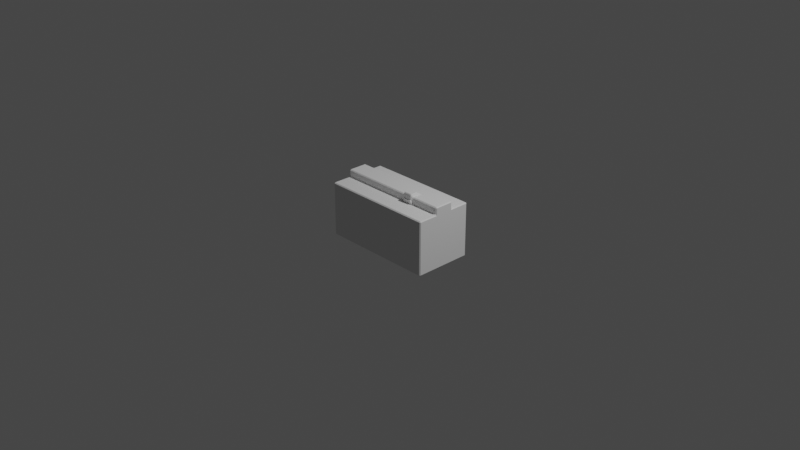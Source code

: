 # Source: radio.blend  (saved by Blender 3.3.6; exported with 4.5.12 LTS)
import bpy
from mathutils import Matrix  # noqa: F401  (used for matrix-valued properties, if any)

bpy.ops.wm.read_factory_settings(use_empty=True)
scene = bpy.context.scene
scene.name = 'Scene'

# ---- collections
col_collection = bpy.data.collections.new('Collection'); scene.collection.children.link(col_collection)

# ---- world
world_world = bpy.data.worlds.new('World'); scene.world = world_world
world_world.use_nodes = True; world_world.node_tree.nodes.clear()
_N = world_world.node_tree.nodes; _L = world_world.node_tree.links
n0 = _N.new('ShaderNodeOutputWorld'); n0.name = 'World Output'; n0.location = (300, 300)
n1 = _N.new('ShaderNodeBackground'); n1.name = 'Background'; n1.location = (10, 300)
n1.inputs[0].default_value = (0.05088, 0.05088, 0.05088, 1.0)
_L.new(n1.outputs[0], n0.inputs[0])
n0.is_active_output = True
world_world.color = (0.05088, 0.05088, 0.05088)
world_world.use_sun_shadow = False
world_world.sun_shadow_jitter_overblur = 0.0

# ---- cameras
cam_camera = bpy.data.cameras.new('Camera')
cam_camera.clip_end = 100.0
cam_camera.ortho_scale = 7.314

# ---- lights
light_light = bpy.data.lights.new('Light', 'POINT')
light_light.transmission_factor = 0.0
light_light.energy = 1000.0
light_light.shadow_soft_size = 0.1
light_light.shadow_maximum_resolution = 0.006
light_light.use_absolute_resolution = True

# ---- meshes
me_cube_001 = bpy.data.meshes.new('Cube.001')
me_cube_001.from_pydata([(-0.631, 0.0, 0.296), (0.631, 0.0, 0.296), (0.3075, 0.1066, -0.296), (0.1879, 0.1066, -0.296), (0.3075, -0.1066, -0.296), (0.1879, -0.1066, -0.296), (0.1879, 0.0, 0.3767), (0.3075, 0.0, 0.3767), (0.3075, 0.0, -0.296), (0.1879, 0.0, -0.296), (-0.621, -0.3098, -0.296), (-0.621, -0.3198, -0.286), (-0.631, -0.3098, -0.286), (-0.631, -0.3098, 0.286), (-0.621, -0.3198, 0.286), (-0.621, -0.3098, 0.296), (-0.631, 0.3098, -0.286), (-0.621, 0.3198, -0.286), (-0.621, 0.3098, -0.296), (-0.621, 0.3098, 0.296), (-0.621, 0.3198, 0.286), (-0.631, 0.3098, 0.286), (0.631, -0.3098, -0.286), (0.621, -0.3198, -0.286), (0.621, -0.3098, -0.296), (0.621, -0.3098, 0.296), (0.621, -0.3198, 0.286), (0.631, -0.3098, 0.286), (0.621, 0.3198, -0.286), (0.631, 0.3098, -0.286), (0.621, 0.3098, -0.296), (0.621, 0.3098, 0.296), (0.631, 0.3098, 0.286), (0.621, 0.3198, 0.286), (-0.621, 0.1066, -0.296), (-0.631, 0.1066, -0.286), (-0.631, -0.1066, -0.286), (-0.621, -0.1066, -0.296), (-0.621, -0.1166, 0.296), (-0.621, -0.1066, 0.306), (-0.631, -0.09662, 0.286), (-0.621, 0.1166, 0.296), (-0.631, 0.09662, 0.286), (-0.621, 0.1066, 0.306), (0.621, -0.1066, -0.296), (0.631, -0.1066, -0.286), (0.631, 0.1066, -0.286), (0.621, 0.1066, -0.296), (0.621, 0.1166, 0.296), (0.621, 0.1066, 0.306), (0.631, 0.09662, 0.286), (0.631, -0.09662, 0.286), (0.621, -0.1066, 0.306), (0.621, -0.1166, 0.296), (-0.621, -0.1066, 0.3667), (-0.621, -0.09662, 0.3767), (-0.631, -0.09662, 0.3667), (-0.621, 0.09662, 0.3767), (-0.621, 0.1066, 0.3667), (-0.631, 0.09662, 0.3667), (0.621, 0.09662, 0.3767), (0.631, 0.09662, 0.3667), (0.621, 0.1066, 0.3667), (0.631, -0.09662, 0.3667), (0.621, -0.09662, 0.3767), (0.621, -0.1066, 0.3667), (-0.631, 0.0, -0.286), (-0.621, 0.0, -0.296), (0.631, 0.0, -0.286), (0.621, 0.0, -0.296), (-0.631, 0.0, 0.3667), (-0.621, 0.0, 0.3767), (0.631, 0.0, 0.3667), (0.621, 0.0, 0.3767), (0.3075, 0.3098, -0.296), (0.3075, 0.3198, -0.286), (0.1879, 0.3198, -0.286), (0.1879, 0.3098, -0.296), (0.1879, 0.3098, 0.296), (0.1879, 0.3198, 0.286), (0.3075, 0.3198, 0.286), (0.3075, 0.3098, 0.296), (0.1879, -0.3098, -0.296), (0.1879, -0.3198, -0.286), (0.3075, -0.3198, -0.286), (0.3075, -0.3098, -0.296), (0.3075, -0.3098, 0.296), (0.3075, -0.3198, 0.286), (0.1879, -0.3198, 0.286), (0.1879, -0.3098, 0.296), (0.1879, 0.1066, 0.306), (0.1879, 0.1166, 0.296), (0.3075, 0.1166, 0.296), (0.3075, 0.1066, 0.306), (0.1879, -0.1166, 0.296), (0.1879, -0.1066, 0.306), (0.3075, -0.1066, 0.306), (0.3075, -0.1166, 0.296), (0.1879, 0.09662, 0.3767), (0.1879, 0.1066, 0.3667), (0.3075, 0.1066, 0.3667), (0.3075, 0.09662, 0.3767), (0.1879, -0.1066, 0.3667), (0.1879, -0.09662, 0.3767), (0.3075, -0.09662, 0.3767), (0.3075, -0.1066, 0.3667), (0.2045, -0.0448, 0.4078), (0.2908, -0.0448, 0.4078), (0.2045, -0.1302, 0.3411), (0.2045, -0.1228, 0.3494), (0.2908, -0.1228, 0.3494), (0.2908, -0.1302, 0.3411), (0.2045, -0.1228, 0.3995), (0.2045, -0.1155, 0.4078), (0.2908, -0.1155, 0.4078), (0.2908, -0.1228, 0.3995)], [], [(78, 19, 41, 91), (31, 81, 92, 48), (53, 97, 86, 25), (94, 38, 15, 89), (45, 51, 27, 22), (17, 20, 79, 76), (23, 26, 87, 84), (51, 1, 72, 63), (75, 80, 33, 28), (2, 47, 69, 8), (74, 30, 47, 2), (8, 69, 44, 4), (83, 88, 14, 11), (67, 9, 5, 37), (98, 57, 71, 6), (42, 0, 70, 59), (68, 1, 51, 45), (6, 71, 55, 103), (90, 43, 58, 99), (60, 101, 7, 73), (39, 95, 102, 54), (49, 93, 100, 62), (46, 50, 1, 68), (96, 52, 65, 105), (66, 0, 42, 35), (3, 2, 8, 9), (73, 7, 104, 64), (94, 97, 111, 108), (0, 40, 56, 70), (101, 98, 6, 7), (1, 50, 61, 72), (104, 7, 107, 114), (76, 79, 80, 75), (36, 40, 0, 66), (9, 8, 4, 5), (35, 42, 21, 16), (81, 78, 91, 92), (34, 3, 9, 67), (84, 87, 88, 83), (29, 32, 50, 46), (93, 90, 99, 100), (12, 13, 40, 36), (97, 94, 89, 86), (4, 44, 24, 85), (5, 4, 85, 82), (18, 77, 3, 34), (77, 74, 2, 3), (10, 11, 12), (13, 14, 15), (16, 17, 18), (19, 20, 21), (22, 23, 24), (25, 26, 27), (28, 29, 30), (31, 32, 33), (38, 39, 40), (41, 42, 43), (48, 49, 50), (51, 52, 53), (54, 55, 56), (57, 58, 59), (60, 61, 62), (63, 64, 65), (37, 10, 12, 36), (11, 14, 13, 12), (41, 19, 21, 42), (20, 17, 16, 21), (77, 18, 17, 76), (81, 31, 33, 80), (32, 29, 28, 33), (47, 30, 29, 46), (53, 25, 27, 51), (26, 23, 22, 27), (85, 24, 23, 84), (89, 15, 14, 88), (18, 34, 35, 16), (67, 37, 36, 66), (15, 38, 40, 13), (24, 44, 45, 22), (69, 47, 46, 68), (31, 48, 50, 32), (93, 49, 48, 92), (97, 53, 52, 96), (71, 57, 59, 70), (73, 64, 63, 72), (101, 60, 62, 100), (105, 65, 64, 104), (49, 62, 61, 50), (65, 52, 51, 63), (39, 54, 56, 40), (58, 43, 42, 59), (34, 67, 66, 35), (44, 69, 68, 45), (55, 71, 70, 56), (60, 73, 72, 61), (30, 74, 75, 28), (74, 77, 76, 75), (19, 78, 79, 20), (78, 81, 80, 79), (10, 82, 83, 11), (82, 85, 84, 83), (25, 86, 87, 26), (86, 89, 88, 87), (43, 90, 91, 41), (90, 93, 92, 91), (38, 94, 95, 39), (97, 96, 110, 111), (57, 98, 99, 58), (98, 101, 100, 99), (54, 102, 103, 55), (102, 95, 109, 112), (37, 5, 82, 10), (107, 106, 113, 114), (109, 110, 115, 112), (108, 111, 110, 109), (112, 115, 114, 113), (105, 104, 114, 115), (96, 105, 115, 110), (103, 102, 112, 113), (7, 6, 106, 107), (95, 94, 108, 109), (6, 103, 113, 106)])
_uv = me_cube_001.uv_layers.new(name='UVMap')
_uv.uv.foreach_set('vector', [0.7917, 0.5039, 0.874, 0.5039, 0.874, 0.5794, 0.7917, 0.5794, 0.6274, 0.5039, 0.7083, 0.5039, 0.7083, 0.5794, 0.6274, 0.5794, 0.6274, 0.6706, 0.7083, 0.6706, 0.7083, 0.7461, 0.6274, 0.7461, 0.7917, 0.6706, 0.874, 0.6706, 0.874, 0.7461, 0.7917, 0.7461, 0.3792, 0.6667, 0.6208, 0.6628, 0.6208, 0.7461, 0.3792, 0.7461, 0.3792, 0.251, 0.6208, 0.251, 0.6208, 0.3333, 0.3792, 0.3333, 0.3792, 0.7524, 0.6208, 0.7524, 0.6208, 0.8333, 0.3792, 0.8333, 0.625, 0.6628, 0.625, 0.625, 0.625, 0.625, 0.625, 0.6628, 0.3792, 0.4167, 0.6208, 0.4167, 0.6208, 0.4976, 0.3792, 0.4976, 0.2917, 0.5833, 0.3726, 0.5833, 0.3726, 0.625, 0.2917, 0.625, 0.2917, 0.5039, 0.3726, 0.5039, 0.3726, 0.5833, 0.2917, 0.5833, 0.2917, 0.625, 0.3726, 0.625, 0.3726, 0.6667, 0.2917, 0.6667, 0.3792, 0.9167, 0.6208, 0.9167, 0.6208, 0.999, 0.3792, 0.999, 0.126, 0.625, 0.2083, 0.625, 0.2083, 0.6667, 0.126, 0.6667, 0.7917, 0.5872, 0.874, 0.5872, 0.874, 0.625, 0.7917, 0.625, 0.625, 0.1628, 0.625, 0.125, 0.625, 0.125, 0.625, 0.1628, 0.3792, 0.625, 0.625, 0.625, 0.6208, 0.6628, 0.3792, 0.6667, 0.7917, 0.625, 0.874, 0.625, 0.874, 0.6628, 0.7917, 0.6628, 0.7917, 0.5833, 0.874, 0.5833, 0.874, 0.5833, 0.7917, 0.5833, 0.6274, 0.5872, 0.7083, 0.5872, 0.7083, 0.625, 0.6274, 0.625, 0.874, 0.6667, 0.7917, 0.6667, 0.7917, 0.6667, 0.874, 0.6667, 0.6274, 0.5833, 0.7083, 0.5833, 0.7083, 0.5833, 0.6274, 0.5833, 0.3792, 0.5833, 0.6208, 0.5872, 0.625, 0.625, 0.3792, 0.625, 0.7083, 0.6667, 0.6274, 0.6667, 0.6274, 0.6667, 0.7083, 0.6667, 0.3792, 0.125, 0.625, 0.125, 0.6208, 0.1628, 0.3792, 0.1667, 0.2083, 0.5833, 0.2917, 0.5833, 0.2917, 0.625, 0.2083, 0.625, 0.6274, 0.625, 0.7083, 0.625, 0.7083, 0.6628, 0.6274, 0.6628, 0.7917, 0.6706, 0.7083, 0.6706, 0.7083, 0.6706, 0.7917, 0.6706, 0.625, 0.125, 0.625, 0.08724, 0.625, 0.08724, 0.625, 0.125, 0.7083, 0.5872, 0.7917, 0.5872, 0.7917, 0.625, 0.7083, 0.625, 0.625, 0.625, 0.625, 0.5872, 0.625, 0.5872, 0.625, 0.625, 0.7083, 0.6628, 0.7083, 0.625, 0.7083, 0.625, 0.7083, 0.6628, 0.3792, 0.3333, 0.6208, 0.3333, 0.6208, 0.4167, 0.3792, 0.4167, 0.3792, 0.08333, 0.6208, 0.08724, 0.625, 0.125, 0.3792, 0.125, 0.2083, 0.625, 0.2917, 0.625, 0.2917, 0.6667, 0.2083, 0.6667, 0.3792, 0.1667, 0.6208, 0.1628, 0.6208, 0.2461, 0.3792, 0.2461, 0.7083, 0.5039, 0.7917, 0.5039, 0.7917, 0.5794, 0.7083, 0.5794, 0.126, 0.5833, 0.2083, 0.5833, 0.2083, 0.625, 0.126, 0.625, 0.3792, 0.8333, 0.6208, 0.8333, 0.6208, 0.9167, 0.3792, 0.9167, 0.3792, 0.5039, 0.6208, 0.5039, 0.6208, 0.5872, 0.3792, 0.5833, 0.7083, 0.5833, 0.7917, 0.5833, 0.7917, 0.5833, 0.7083, 0.5833, 0.3792, 0.003908, 0.6208, 0.003908, 0.6208, 0.08724, 0.3792, 0.08333, 0.7083, 0.6706, 0.7917, 0.6706, 0.7917, 0.7461, 0.7083, 0.7461, 0.2917, 0.6667, 0.3726, 0.6667, 0.3726, 0.7461, 0.2917, 0.7461, 0.2083, 0.6667, 0.2917, 0.6667, 0.2917, 0.7461, 0.2083, 0.7461, 0.126, 0.5039, 0.2083, 0.5039, 0.2083, 0.5833, 0.126, 0.5833, 0.2083, 0.5039, 0.2917, 0.5039, 0.2917, 0.5833, 0.2083, 0.5833, 0.126, 0.7461, 0.126, 0.75, 0.125, 0.7461, 0.6208, 0.003908, 0.6208, 0.0, 0.625, 0.003908, 0.3792, 0.2461, 0.3792, 0.25, 0.375, 0.2461, 0.625, 0.251, 0.6208, 0.251, 0.6208, 0.25, 0.3792, 0.75, 0.3792, 0.7524, 0.375, 0.7524, 0.625, 0.7524, 0.6208, 0.7524, 0.6208, 0.75, 0.3792, 0.4976, 0.3792, 0.5, 0.375, 0.4976, 0.625, 0.5039, 0.6208, 0.5039, 0.6208, 0.5, 0.874, 0.6706, 0.874, 0.6667, 0.875, 0.6667, 0.625, 0.1706, 0.6208, 0.1667, 0.625, 0.1667, 0.6274, 0.5794, 0.6274, 0.5833, 0.6208, 0.5872, 0.625, 0.6628, 0.6274, 0.6667, 0.6274, 0.6706, 0.874, 0.6667, 0.874, 0.6667, 0.875, 0.6667, 0.874, 0.5833, 0.874, 0.5833, 0.875, 0.5833, 0.6274, 0.5872, 0.625, 0.5872, 0.6274, 0.5833, 0.625, 0.6628, 0.6274, 0.6628, 0.6274, 0.6667, 0.126, 0.6667, 0.126, 0.7461, 0.125, 0.7461, 0.125, 0.6667, 0.3792, 0.0, 0.6208, 0.0, 0.6208, 0.003908, 0.3792, 0.003908, 0.625, 0.1706, 0.625, 0.2461, 0.6208, 0.2461, 0.6208, 0.1628, 0.6208, 0.251, 0.3792, 0.251, 0.3792, 0.2461, 0.6208, 0.2461, 0.2083, 0.5039, 0.126, 0.5039, 0.126, 0.5, 0.2083, 0.5, 0.625, 0.4167, 0.625, 0.4976, 0.6208, 0.4976, 0.6208, 0.4167, 0.6208, 0.5039, 0.3792, 0.5039, 0.3792, 0.4976, 0.6208, 0.4976, 0.3726, 0.5833, 0.3726, 0.5039, 0.3792, 0.5039, 0.3792, 0.5833, 0.6274, 0.6706, 0.6274, 0.7461, 0.6208, 0.7461, 0.6208, 0.6628, 0.6208, 0.7524, 0.3792, 0.7524, 0.3792, 0.7461, 0.6208, 0.7461, 0.2917, 0.7461, 0.3726, 0.7461, 0.3726, 0.75, 0.2917, 0.75, 0.625, 0.9167, 0.625, 0.999, 0.6208, 0.999, 0.6208, 0.9167, 0.126, 0.5039, 0.126, 0.5833, 0.125, 0.5833, 0.125, 0.5039, 0.126, 0.625, 0.126, 0.6667, 0.125, 0.6667, 0.125, 0.625, 0.625, 0.003908, 0.625, 0.07943, 0.6208, 0.08724, 0.6208, 0.003908, 0.3726, 0.7461, 0.3726, 0.6667, 0.3792, 0.6667, 0.3792, 0.7461, 0.3726, 0.625, 0.3726, 0.5833, 0.3792, 0.5833, 0.3792, 0.625, 0.6274, 0.5039, 0.6274, 0.5794, 0.6208, 0.5872, 0.6208, 0.5039, 0.7083, 0.5833, 0.6274, 0.5833, 0.6274, 0.5794, 0.7083, 0.5794, 0.7083, 0.6706, 0.6274, 0.6706, 0.6274, 0.6667, 0.7083, 0.6667, 0.625, 0.125, 0.625, 0.1628, 0.625, 0.1628, 0.625, 0.125, 0.6274, 0.625, 0.6274, 0.6628, 0.625, 0.6628, 0.625, 0.625, 0.7083, 0.5872, 0.6274, 0.5872, 0.6274, 0.5833, 0.7083, 0.5833, 0.7083, 0.6667, 0.6274, 0.6667, 0.6274, 0.6628, 0.7083, 0.6628, 0.6274, 0.5833, 0.6274, 0.5833, 0.625, 0.5872, 0.625, 0.5872, 0.6274, 0.6667, 0.6274, 0.6667, 0.625, 0.6628, 0.625, 0.6628, 0.625, 0.08333, 0.625, 0.08333, 0.625, 0.08724, 0.625, 0.08724, 0.625, 0.1667, 0.625, 0.1667, 0.625, 0.1628, 0.625, 0.1628, 0.126, 0.5833, 0.126, 0.625, 0.125, 0.625, 0.125, 0.5833, 0.3726, 0.6667, 0.3726, 0.625, 0.3792, 0.625, 0.3792, 0.6667, 0.625, 0.08724, 0.625, 0.125, 0.625, 0.125, 0.625, 0.08724, 0.6274, 0.5872, 0.6274, 0.625, 0.625, 0.625, 0.625, 0.5872, 0.3726, 0.5039, 0.2917, 0.5039, 0.2917, 0.5, 0.3726, 0.5, 0.2917, 0.5039, 0.2083, 0.5039, 0.2083, 0.5, 0.2917, 0.5, 0.625, 0.251, 0.625, 0.3333, 0.6208, 0.3333, 0.6208, 0.251, 0.625, 0.3333, 0.625, 0.4167, 0.6208, 0.4167, 0.6208, 0.3333, 0.126, 0.7461, 0.2083, 0.7461, 0.2083, 0.75, 0.126, 0.75, 0.2083, 0.7461, 0.2917, 0.7461, 0.2917, 0.75, 0.2083, 0.75, 0.625, 0.7524, 0.625, 0.8333, 0.6208, 0.8333, 0.6208, 0.7524, 0.625, 0.8333, 0.625, 0.9167, 0.6208, 0.9167, 0.6208, 0.8333, 0.874, 0.5833, 0.7917, 0.5833, 0.7917, 0.5794, 0.874, 0.5794, 0.7917, 0.5833, 0.7083, 0.5833, 0.7083, 0.5794, 0.7917, 0.5794, 0.874, 0.6706, 0.7917, 0.6706, 0.7917, 0.6667, 0.874, 0.6667, 0.7083, 0.6706, 0.7083, 0.6667, 0.7083, 0.6667, 0.7083, 0.6706, 0.874, 0.5872, 0.7917, 0.5872, 0.7917, 0.5833, 0.874, 0.5833, 0.7917, 0.5872, 0.7083, 0.5872, 0.7083, 0.5833, 0.7917, 0.5833, 0.874, 0.6667, 0.7917, 0.6667, 0.7917, 0.6628, 0.874, 0.6628, 0.7917, 0.6667, 0.7917, 0.6667, 0.7917, 0.6667, 0.7917, 0.6667, 0.126, 0.6667, 0.2083, 0.6667, 0.2083, 0.7461, 0.126, 0.7461, 0.7083, 0.625, 0.7917, 0.625, 0.7917, 0.6628, 0.7083, 0.6628, 0.7917, 0.6667, 0.7083, 0.6667, 0.7083, 0.6667, 0.7917, 0.6667, 0.7917, 0.6706, 0.7083, 0.6706, 0.7083, 0.6667, 0.7917, 0.6667, 0.7917, 0.6667, 0.7083, 0.6667, 0.7083, 0.6628, 0.7917, 0.6628, 0.7083, 0.6667, 0.7083, 0.6628, 0.7083, 0.6628, 0.7083, 0.6667, 0.7083, 0.6667, 0.7083, 0.6667, 0.7083, 0.6667, 0.7083, 0.6667, 0.7917, 0.6628, 0.7917, 0.6667, 0.7917, 0.6667, 0.7917, 0.6628, 0.7083, 0.625, 0.7917, 0.625, 0.7917, 0.625, 0.7083, 0.625, 0.7917, 0.6667, 0.7917, 0.6706, 0.7917, 0.6706, 0.7917, 0.6667, 0.7917, 0.625, 0.7917, 0.6628, 0.7917, 0.6628, 0.7917, 0.625])
me_cube_001.update()

# ---- objects
ob_light = bpy.data.objects.new('Light', light_light)
ob_camera = bpy.data.objects.new('Camera', cam_camera)
ob_itemradio = bpy.data.objects.new('ItemRadio', me_cube_001)

# ---- transforms, parenting, visibility, modifiers, constraints
ob_light.location = (4.076, 1.005, 5.904)
ob_light.rotation_euler = (0.6503, 0.05522, 1.866)
ob_light.lock_rotations_4d = False
ob_light.empty_display_type = 'ARROWS'
ob_light.color = (0.0, 0.0, 0.0, 0.0)
ob_light.lineart.crease_threshold = 0.0
ob_camera.location = (7.359, -6.926, 4.958)
ob_camera.rotation_euler = (1.109, 0.0, 0.8149)
ob_camera.lock_rotations_4d = False
ob_camera.empty_display_type = 'ARROWS'
ob_camera.color = (0.0, 0.0, 0.0, 0.0)
ob_camera.display_type = 'WIRE'
ob_camera.lineart.crease_threshold = 0.0
ob_itemradio.location = (0.0, 0.0, 0.0)

# ---- collection membership
col_collection.objects.link(ob_light)
col_collection.objects.link(ob_camera)
col_collection.objects.link(ob_itemradio)

# ---- scene / render settings (as saved in the file)
scene.camera = ob_camera
scene.frame_start = 1; scene.frame_end = 250; scene.frame_set(1)
scene.render.engine = 'BLENDER_EEVEE_NEXT'
scene.cycles.sampling_pattern = 'TABULATED_SOBOL'
scene.cycles.use_light_tree = False
scene.view_settings.view_transform = 'Filmic'
bpy.context.view_layer.update()

